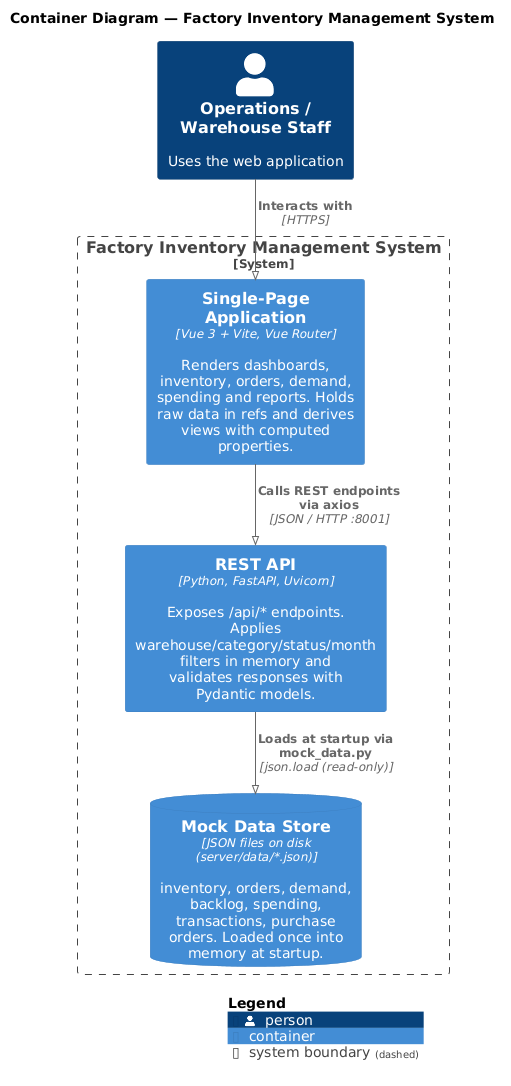

The diagram above was rendered by PlantUML. Its source (embedded in the PNG):
@startuml c4-02-container
' C4 Model - Level 2: Container
' Factory Inventory Management System
!include ./c4lib/C4_Container.puml

!pragma layout smetana
LAYOUT_WITH_LEGEND()

title Container Diagram — Factory Inventory Management System

Person(user, "Operations / Warehouse Staff", "Uses the web application")

System_Boundary(ims, "Factory Inventory Management System") {
    Container(spa, "Single-Page Application", "Vue 3 + Vite, Vue Router", "Renders dashboards, inventory, orders, demand, spending and reports. Holds raw data in refs and derives views with computed properties.")
    Container(api, "REST API", "Python, FastAPI, Uvicorn", "Exposes /api/* endpoints. Applies warehouse/category/status/month filters in memory and validates responses with Pydantic models.")
    ContainerDb(data, "Mock Data Store", "JSON files on disk (server/data/*.json)", "inventory, orders, demand, backlog, spending, transactions, purchase orders. Loaded once into memory at startup.")
}

Rel(user, spa, "Interacts with", "HTTPS")
Rel(spa, api, "Calls REST endpoints via axios", "JSON / HTTP :8001")
Rel(api, data, "Loads at startup via mock_data.py", "json.load (read-only)")

SHOW_LEGEND()
@enduml